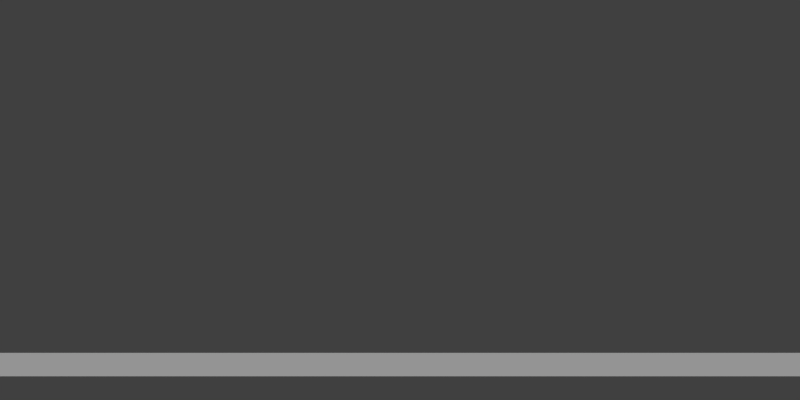 # Source: main.blend  (saved by Blender 2.65.0; exported with 4.5.12 LTS)
import bpy
from mathutils import Matrix  # noqa: F401  (used for matrix-valued properties, if any)

bpy.ops.wm.read_factory_settings(use_empty=True)
scene = bpy.context.scene
scene.name = 'main'

# ---- collections
col_collection_1 = bpy.data.collections.new('Collection 1'); scene.collection.children.link(col_collection_1)
col_collection_2 = bpy.data.collections.new('Collection 2'); scene.collection.children.link(col_collection_2)
col_collection_2.hide_render = True
col_collection_2.hide_viewport = True
col_collection_3 = bpy.data.collections.new('Collection 3'); scene.collection.children.link(col_collection_3)
col_collection_3.hide_render = True
col_collection_3.hide_viewport = True

# ---- materials (node trees are filled in below, after node groups)
mat_white = bpy.data.materials.new('white')
mat_white.alpha_threshold = 0.0
mat_white.use_transparent_shadow = False
mat_white.roughness = 0.5
mat_white.specular_intensity = 0.0
mat_white.line_color = (0.0, 0.0, 0.0, 1.0)
mat_material_001 = bpy.data.materials.new('Material.001')
mat_material_001.alpha_threshold = 0.0
mat_material_001.use_transparent_shadow = False
mat_material_001.diffuse_color = (0.2395, 0.1811, 0.1102, 1.0)
mat_material_001.roughness = 0.5
mat_material_001.specular_intensity = 0.0
mat_material_001.line_color = (0.0, 0.0, 0.0, 1.0)
mat_material_002 = bpy.data.materials.new('Material.002')
mat_material_002.alpha_threshold = 0.0
mat_material_002.use_transparent_shadow = False
mat_material_002.diffuse_color = (0.8, 0.0, 0.0, 1.0)
mat_material_002.roughness = 0.5
mat_material_002.line_color = (0.0, 0.0, 0.0, 1.0)

# ---- material node trees

# ---- world
world_world = bpy.data.worlds.new('World'); scene.world = world_world
world_world.color = (0.05088, 0.05088, 0.05088)
world_world.use_sun_shadow = False
world_world.sun_shadow_jitter_overblur = 0.0
world_world.cycles.sampling_method = 'MANUAL'
world_world.cycles.sample_map_resolution = 256

# ---- cameras
cam_camera_001 = bpy.data.cameras.new('Camera.001')
cam_camera_001.clip_end = 100.0
cam_camera_001.lens = 100.0
cam_camera_001.sensor_width = 35.0
cam_camera_001.sensor_height = 18.0
cam_camera_001.dof.focus_distance = 0.0
cam_camera_001.dof.aperture_fstop = 128.0

# ---- lights
light_hemi = bpy.data.lights.new('Hemi', 'SUN')
light_hemi.transmission_factor = 0.0
light_hemi.angle = 0.1993
light_hemi.energy = 1.0
light_hemi.shadow_buffer_clip_start = 0.5
light_hemi.shadow_soft_size = 0.1
light_hemi.shadow_cascade_max_distance = 1000.0
light_hemi.cycles.use_multiple_importance_sampling = False

# ---- meshes
me_plane_003 = bpy.data.meshes.new('Plane.003')
me_plane_003.from_pydata([(3.0, -1.0, 0.0), (-3.0, -1.0, 0.0), (3.0, 1.0, 0.0), (-3.0, 1.0, 0.0)], [], [(1, 0, 2, 3)])
me_plane_003.materials.append(mat_white)
me_plane_003.use_remesh_preserve_volume = False
me_plane_003.use_remesh_preserve_attributes = False
me_plane_003.use_mirror_vertex_groups = False
me_plane_003.update()
me_plane = bpy.data.meshes.new('Plane')
me_plane.from_pydata([(-0.55, -1.0, 0.0), (-1.0, -1.0, 0.0), (-0.55, 1.1, 7.55e-09), (-1.0, 1.1, 7.55e-09), (-0.55, 2.0, 7.55e-08), (-1.0, 2.0, 7.55e-08), (0.55, 1.1, 7.55e-09), (0.55, 2.0, 7.55e-08), (1.0, 1.1, 7.55e-09), (1.0, 2.0, 7.55e-08), (0.55, -1.0, -1.51e-07), (1.0, -1.0, -1.51e-07), (-0.55, -1.0, -5.0), (-1.0, -1.0, -5.0), (-1.0, 1.1, -5.0), (-0.55, 2.0, -5.0), (-1.0, 2.0, -5.0), (0.55, 2.0, -5.0), (1.0, 1.1, -5.0), (1.0, 2.0, -5.0), (0.55, -1.0, -5.0), (1.0, -1.0, -5.0), (-0.55, 1.1, -5.0), (0.55, 1.1, -5.0), (-0.45, -1.0, 0.05), (-0.45, -1.0, -0.05), (0.45, -1.0, -0.05), (0.45, -1.0, 0.05), (-0.45, 1.0, 0.05), (-0.45, 1.0, -0.05), (0.45, 1.0, -0.05), (0.45, 1.0, 0.05), (-0.45, 0.5, -0.05), (-0.45, 0.0, -0.05), (-0.45, -0.5, -0.05), (-0.45, -0.5, 0.05), (-0.45, 0.0, 0.05), (-0.45, 0.5, 0.05), (0.45, 0.5, -0.05), (0.45, 0.0, -0.05), (0.45, -0.5, -0.05), (0.45, 0.5, 0.05), (0.45, 0.0, 0.05), (0.45, -0.5, 0.05), (-0.55, -1.0, 0.05), (-0.55, -1.0, -0.05), (-0.55, 1.0, 0.05), (-0.55, 1.0, -0.05), (-0.55, 0.5, -0.05), (-0.55, 0.0, -0.05), (-0.55, -0.5, -0.05), (-0.55, -0.5, 0.05), (-0.55, 0.0, 0.05), (-0.55, 0.5, 0.05), (0.55, -1.0, -0.05), (0.55, -1.0, 0.05), (0.55, 1.0, -0.05), (0.55, 1.0, 0.05), (0.55, 0.5, -0.05), (0.55, 0.0, -0.05), (0.55, -0.5, -0.05), (0.55, 0.5, 0.05), (0.55, 0.0, 0.05), (0.55, -0.5, 0.05), (-0.45, 1.1, 0.05), (-0.45, 1.1, -0.05), (0.45, 1.1, -0.05), (0.45, 1.1, 0.05), (-0.55, 1.1, 0.05), (-0.55, 1.1, -0.05), (0.55, 1.1, -0.05), (0.55, 1.1, 0.05)], [], [(1, 0, 2, 3), (3, 2, 4, 5), (4, 2, 6, 7), (7, 6, 8, 9), (8, 6, 10, 11), (8, 18, 21, 11), (4, 15, 17, 7), (1, 13, 14, 3), (9, 19, 18, 8), (5, 16, 15, 4), (7, 17, 19, 9), (3, 14, 16, 5), (0, 12, 13, 1), (11, 21, 20, 10), (12, 0, 10, 20), (20, 23, 22, 12), (20, 21, 18, 23), (22, 14, 13, 12), (17, 15, 22, 23), (15, 16, 14, 22), (18, 19, 17, 23), (34, 25, 45, 50), (35, 36, 52, 51), (27, 26, 54, 55), (37, 28, 46, 53), (24, 35, 51, 44), (46, 28, 64, 68), (32, 33, 49, 48), (30, 29, 65, 66), (29, 32, 48, 47), (25, 24, 44, 45), (33, 34, 50, 49), (52, 49, 50, 51), (31, 41, 61, 57), (43, 27, 55, 63), (40, 39, 59, 60), (53, 48, 49, 52), (46, 47, 48, 53), (51, 50, 45, 44), (36, 37, 53, 52), (60, 63, 55, 54), (56, 57, 61, 58), (58, 61, 62, 59), (59, 62, 63, 60), (41, 42, 62, 61), (42, 43, 63, 62), (26, 40, 60, 54), (38, 30, 56, 58), (39, 38, 58, 59), (47, 46, 68, 69), (67, 66, 65, 64), (64, 65, 69, 68), (66, 67, 71, 70), (28, 31, 67, 64), (31, 57, 71, 67), (56, 30, 66, 70), (57, 56, 70, 71), (29, 47, 69, 65), (43, 40, 26, 27), (40, 43, 42, 39), (39, 42, 41, 38), (38, 41, 31, 30), (28, 29, 30, 31), (37, 32, 29, 28), (36, 33, 32, 37), (35, 34, 33, 36), (34, 35, 24, 25)])
me_plane.materials.append(mat_white)
me_plane.use_remesh_preserve_volume = False
me_plane.use_remesh_preserve_attributes = False
me_plane.use_mirror_vertex_groups = False
me_plane.update()
me_cube_001 = bpy.data.meshes.new('Cube.001')
me_cube_001.from_pydata([(-0.9, -0.025, -1.0), (-0.9, 0.025, -1.0), (-2.98e-08, 0.025, -1.0), (-2.98e-08, -0.025, -1.0), (-0.9, -0.025, 1.0), (-0.9, 0.025, 1.0), (-2.98e-08, 0.025, 1.0), (-2.98e-08, -0.025, 1.0), (-0.9, 0.025, 0.5), (-0.9, 0.025, 0.0), (-0.9, 0.025, -0.5), (-0.9, -0.025, -0.5), (-0.9, -0.025, 0.0), (-0.9, -0.025, 0.5), (-2.98e-08, 0.025, 0.5), (-2.98e-08, 0.025, 0.0), (-2.98e-08, 0.025, -0.5), (-2.98e-08, -0.025, 0.5), (-2.98e-08, -0.025, 0.0), (-2.98e-08, -0.025, -0.5), (-0.837, -0.1191, -0.001532), (-0.8485, -0.1093, -0.001532), (-0.8173, -0.1023, -0.001532), (-0.7418, -0.002651, -0.001532), (-0.7418, -0.1191, 0.09362), (-0.7418, -0.1093, 0.1051), (-0.7418, -0.1023, 0.0739), (-0.6467, -0.1191, -0.001532), (-0.6352, -0.1093, -0.001532), (-0.6664, -0.1023, -0.001532), (-0.7418, -0.1191, -0.09668), (-0.7418, -0.1093, -0.1082), (-0.7418, -0.1023, -0.07696), (-0.7418, -0.1353, -0.001532)], [], [(11, 10, 1, 0), (10, 16, 2, 1), (16, 19, 3, 2), (19, 11, 0, 3), (0, 1, 2, 3), (7, 6, 5, 4), (4, 5, 8, 13), (13, 8, 9, 12), (12, 9, 10, 11), (5, 6, 14, 8), (8, 14, 15, 9), (9, 15, 16, 10), (6, 7, 17, 14), (14, 17, 18, 15), (15, 18, 19, 16), (7, 4, 13, 17), (17, 13, 12, 18), (18, 12, 11, 19), (21, 20, 24, 25), (22, 21, 25, 26), (25, 24, 27, 28), (26, 25, 28, 29), (28, 27, 30, 31), (29, 28, 31, 32), (23, 22, 26), (20, 33, 24), (23, 26, 29), (24, 33, 27), (23, 29, 32), (27, 33, 30), (23, 32, 22), (30, 33, 20), (31, 30, 20, 21), (32, 31, 21, 22)])
me_cube_001.materials.append(mat_material_001)
me_cube_001.use_remesh_preserve_volume = False
me_cube_001.use_remesh_preserve_attributes = False
me_cube_001.use_mirror_vertex_groups = False
me_cube_001.update()
me_plane_004 = bpy.data.meshes.new('Plane.004')
me_plane_004.from_pydata([(0.1188, -0.2229, 1.704), (-0.1188, -0.2229, 1.704), (0.1188, 0.2229, 1.704), (-0.1188, 0.2229, 1.704), (0.0763, -0.09607, 1.722), (-0.0763, -0.09607, 1.722), (0.0763, 0.09607, 1.722), (-0.0763, 0.09607, 1.722), (0.04925, -0.08644, 1.939), (-0.04925, -0.08644, 1.939), (0.04925, 0.08644, 1.939), (-0.04925, 0.08644, 1.939), (0.1985, -0.2229, 1.729), (-0.1985, -0.2229, 1.729), (0.1985, 0.2229, 1.729), (-0.1985, 0.2229, 1.729), (0.0349, 0.04722, 0.6599), (0.03336, -0.04668, 0.662), (0.1195, -0.04722, 0.6994), (0.1211, 0.04668, 0.6972), (0.03915, 0.02177, 0.3269), (0.03743, -0.05609, 0.3261), (0.1153, -0.05781, 0.3261), (0.117, 0.02004, 0.3269), (0.0505, 0.02615, 0.06822), (0.04929, -0.02502, 0.08742), (0.1039, -0.02615, 0.08784), (0.1051, 0.02502, 0.06864), (0.04494, -0.03138, 0.003046), (0.04348, -0.0565, 0.06411), (0.1095, -0.05705, 0.06546), (0.111, -0.03194, 0.004396), (0.04494, -0.2256, 0.0005097), (0.04348, -0.2256, 0.06653), (0.1095, -0.2256, 0.06799), (0.111, -0.2256, 0.001969), (0.1512, 0.05089, 1.329), (0.151, -0.05489, 1.329), (0.2082, -0.0552, 1.418), (0.2084, 0.05059, 1.418), (0.2101, 0.02562, 1.199), (0.2113, -0.0259, 1.195), (0.2616, -0.02562, 1.207), (0.2603, 0.0259, 1.211), (0.239, 0.02541, 0.6067), (0.24, -0.02623, 0.6091), (0.2916, -0.02541, 0.6066), (0.2906, 0.02623, 0.6043), (0.2522, 0.06925, 0.9163), (0.2534, 0.01757, 0.9161), (0.305, 0.01875, 0.9188), (0.3038, 0.07043, 0.919), (0.2269, 0.03731, 0.4817), (0.2278, -0.02576, 0.4786), (0.2909, -0.02475, 0.4755), (0.29, 0.03832, 0.4786), (-0.1201, 0.04771, 0.6968), (-0.03394, 0.04618, 0.6595), (-0.03431, -0.04771, 0.6625), (-0.1205, -0.04618, 0.6998), (-0.1162, 0.02091, 0.3269), (-0.03828, 0.02091, 0.3269), (-0.03828, -0.05696, 0.3261), (-0.1162, -0.05696, 0.3261), (-0.1046, 0.02559, 0.06843), (-0.04989, 0.02559, 0.06843), (-0.04989, -0.02559, 0.08763), (-0.1046, -0.02559, 0.08763), (-0.1102, -0.03166, 0.003713), (-0.0442, -0.03166, 0.003713), (-0.0442, -0.05678, 0.06479), (-0.1102, -0.05678, 0.06479), (-0.1102, -0.2256, 0.001231), (-0.0442, -0.2256, 0.001231), (-0.0442, -0.2256, 0.06727), (-0.1102, -0.2256, 0.06727), (0.06047, -0.06047, 1.504), (-0.06047, -0.06047, 1.504), (-0.06047, 0.06047, 1.504), (0.06047, 0.06047, 1.504), (-0.151, -0.05489, 1.329), (-0.1512, 0.05089, 1.329), (-0.2084, 0.05059, 1.418), (-0.2082, -0.0552, 1.418), (-0.2113, -0.0259, 1.195), (-0.2101, 0.02562, 1.199), (-0.2603, 0.0259, 1.211), (-0.2616, -0.02562, 1.207), (-0.24, -0.02623, 0.6091), (-0.239, 0.02541, 0.6067), (-0.2906, 0.02623, 0.6043), (-0.2916, -0.02541, 0.6066), (0.06047, -0.06047, 1.805), (-0.06047, -0.06047, 1.805), (-0.06047, 0.06047, 1.805), (0.06047, 0.06047, 1.805), (-0.2534, 0.01757, 0.9161), (-0.2522, 0.06925, 0.9163), (-0.3038, 0.07043, 0.919), (-0.305, 0.01875, 0.9188), (0.09571, -0.1141, 1.053), (-0.09571, -0.1141, 1.053), (-0.09571, 0.07727, 1.053), (0.09571, 0.07727, 1.053), (-0.2278, -0.02576, 0.4786), (-0.2269, 0.03731, 0.4817), (-0.29, 0.03832, 0.4786), (-0.2909, -0.02475, 0.4755), (0.106, -0.1157, 1.198), (-0.106, -0.1157, 1.198), (-0.106, 0.09582, 1.185), (0.106, 0.09582, 1.185), (0.0331, 0.04192, 0.5962), (0.03111, -0.0482, 0.6008), (0.1213, -0.05019, 0.6009), (0.1233, 0.03992, 0.5963), (0.0347, 0.03659, 0.5246), (0.03277, -0.05026, 0.529), (0.1197, -0.05218, 0.5291), (0.1217, 0.03467, 0.5247), (0.03622, 0.0315, 0.4561), (0.03437, -0.05224, 0.4604), (0.1182, -0.05409, 0.4605), (0.1201, 0.02965, 0.4562), (0.0377, 0.02656, 0.3896), (0.03592, -0.05416, 0.3937), (0.1167, -0.05595, 0.3938), (0.1185, 0.02477, 0.3897), (0.04264, 0.02357, 0.2527), (0.04108, -0.04697, 0.2476), (0.1118, -0.04853, 0.2475), (0.1134, 0.02201, 0.2526), (0.04544, 0.0251, 0.1911), (0.04401, -0.03972, 0.1864), (0.109, -0.04116, 0.1863), (0.1104, 0.02366, 0.191), (0.04804, 0.02651, 0.1342), (0.04672, -0.03302, 0.1299), (0.1064, -0.03434, 0.1298), (0.1077, 0.02519, 0.1341), (0.04791, 0.0009821, 0.0359), (0.04659, -0.04119, 0.07849), (0.1065, -0.04212, 0.07943), (0.1079, 4.996e-05, 0.03684), (0.04494, -0.1047, 0.0005097), (0.04348, -0.1047, 0.06653), (0.1095, -0.1047, 0.06799), (0.111, -0.1047, 0.001969), (0.04494, -0.1651, 0.0005097), (0.04348, -0.1651, 0.06653), (0.1095, -0.1651, 0.06799), (0.111, -0.1651, 0.001969), (0.1182, 0.07715, 1.287), (0.1163, -0.07996, 1.287), (0.0993, -0.07975, 1.444), (0.1012, 0.07735, 1.444), (0.1654, 0.03969, 1.286), (0.1658, -0.04221, 1.285), (0.2436, -0.0421, 1.311), (0.2432, 0.03981, 1.311), (0.1898, 0.03229, 1.238), (0.1901, -0.0335, 1.237), (0.2526, -0.03341, 1.257), (0.2523, 0.03238, 1.258), (0.2503, 0.06289, 0.8707), (0.2515, 0.0117, 0.8779), (0.3031, 0.01254, 0.8756), (0.3019, 0.06372, 0.8684), (0.2484, 0.0566, 0.8263), (0.2496, 0.005418, 0.8335), (0.3012, 0.006256, 0.8312), (0.3, 0.05744, 0.824), (0.2465, 0.05032, 0.7819), (0.2477, -0.0008681, 0.7891), (0.2993, -2.973e-05, 0.7868), (0.2981, 0.05115, 0.7796), (0.2446, 0.04403, 0.7375), (0.2458, -0.007154, 0.7447), (0.2974, -0.006315, 0.7423), (0.2962, 0.04487, 0.7352), (0.2427, 0.03774, 0.6931), (0.2439, -0.01344, 0.7003), (0.2955, -0.0126, 0.6979), (0.2943, 0.03858, 0.6907), (0.2408, 0.03146, 0.6487), (0.242, -0.01973, 0.6559), (0.2936, -0.01889, 0.6535), (0.2924, 0.0323, 0.6463), (0.06047, -0.06047, 1.604), (-0.06047, -0.06047, 1.604), (-0.06047, 0.06047, 1.604), (0.06047, 0.06047, 1.604), (0.06047, -0.06047, 1.705), (-0.06047, -0.06047, 1.705), (-0.06047, 0.06047, 1.705), (0.06047, 0.06047, 1.705), (0.245, 0.06183, 0.9651), (0.2469, 0.01072, 0.9575), (0.298, 0.01151, 0.9653), (0.2961, 0.06261, 0.9728), (0.2378, 0.05449, 1.013), (0.2398, 0.003389, 1.005), (0.2909, 0.004173, 1.013), (0.2889, 0.05528, 1.02), (0.2307, 0.04716, 1.06), (0.2326, -0.003944, 1.053), (0.2837, -0.00316, 1.06), (0.2818, 0.04794, 1.068), (0.2236, 0.03983, 1.108), (0.2255, -0.01128, 1.1), (0.2766, -0.01049, 1.108), (0.2747, 0.04061, 1.116), (0.2164, 0.03249, 1.156), (0.2184, -0.01861, 1.148), (0.2695, -0.01783, 1.156), (0.2675, 0.03328, 1.163), (0.08368, -0.09197, 0.8847), (-0.08368, -0.09197, 0.8847), (-0.08368, 0.07507, 0.8949), (0.08368, 0.07507, 0.8949), (0.2355, 0.02892, 0.5716), (0.2363, -0.02609, 0.5689), (0.2913, -0.02521, 0.5662), (0.2905, 0.0298, 0.5689), (0.2314, 0.03299, 0.528), (0.2322, -0.02593, 0.525), (0.2911, -0.02499, 0.5221), (0.2903, 0.03394, 0.5251), (-0.1223, 0.04093, 0.5963), (-0.03209, 0.04093, 0.5963), (-0.03209, -0.0492, 0.6009), (-0.1223, -0.0492, 0.6009), (-0.1207, 0.03564, 0.5247), (-0.03372, 0.03564, 0.5247), (-0.03372, -0.05123, 0.5291), (-0.1207, -0.05123, 0.5291), (-0.1192, 0.03059, 0.4562), (-0.03528, 0.03059, 0.4562), (-0.03528, -0.05318, 0.4604), (-0.1192, -0.05318, 0.4604), (-0.1176, 0.02567, 0.3896), (-0.0368, 0.02567, 0.3896), (-0.0368, -0.05506, 0.3937), (-0.1176, -0.05506, 0.3937), (-0.1126, 0.0228, 0.2527), (-0.04185, 0.0228, 0.2527), (-0.04185, -0.04776, 0.2476), (-0.1126, -0.04776, 0.2476), (-0.1097, 0.02439, 0.1911), (-0.04472, 0.02439, 0.1911), (-0.04472, -0.04045, 0.1864), (-0.1097, -0.04045, 0.1864), (-0.1071, 0.02586, 0.1341), (-0.04737, 0.02586, 0.1341), (-0.04737, -0.03369, 0.1298), (-0.1071, -0.03369, 0.1298), (-0.1072, 0.0005212, 0.03636), (-0.04724, 0.0005212, 0.03636), (-0.04724, -0.04166, 0.07897), (-0.1072, -0.04166, 0.07897), (-0.1102, -0.1047, 0.001231), (-0.0442, -0.1047, 0.001231), (-0.0442, -0.1047, 0.06727), (-0.1102, -0.1047, 0.06727), (-0.1102, -0.1651, 0.001231), (-0.0442, -0.1651, 0.001231), (-0.0442, -0.1651, 0.06727), (-0.1102, -0.1651, 0.06727), (-0.1163, -0.07996, 1.287), (-0.1182, 0.07715, 1.287), (-0.1012, 0.07735, 1.444), (-0.0993, -0.07975, 1.444), (-0.1658, -0.04221, 1.285), (-0.1654, 0.03969, 1.286), (-0.2432, 0.03981, 1.311), (-0.2436, -0.0421, 1.311), (-0.1901, -0.0335, 1.237), (-0.1898, 0.03229, 1.238), (-0.2523, 0.03238, 1.258), (-0.2526, -0.03341, 1.257), (-0.2515, 0.0117, 0.8779), (-0.2503, 0.06289, 0.8707), (-0.3019, 0.06372, 0.8684), (-0.3031, 0.01254, 0.8756), (-0.2496, 0.005418, 0.8335), (-0.2484, 0.0566, 0.8263), (-0.3, 0.05744, 0.824), (-0.3012, 0.006256, 0.8312), (-0.2477, -0.0008681, 0.7891), (-0.2465, 0.05032, 0.7819), (-0.2981, 0.05115, 0.7796), (-0.2993, -2.973e-05, 0.7868), (-0.2458, -0.007154, 0.7447), (-0.2446, 0.04403, 0.7375), (-0.2962, 0.04487, 0.7352), (-0.2974, -0.006315, 0.7423), (-0.2439, -0.01344, 0.7003), (-0.2427, 0.03774, 0.6931), (-0.2943, 0.03858, 0.6907), (-0.2955, -0.0126, 0.6979), (-0.242, -0.01973, 0.6559), (-0.2408, 0.03146, 0.6487), (-0.2924, 0.0323, 0.6463), (-0.2936, -0.01889, 0.6535), (-0.2469, 0.01072, 0.9575), (-0.245, 0.06183, 0.9651), (-0.2961, 0.06261, 0.9728), (-0.298, 0.01151, 0.9653), (-0.2398, 0.003389, 1.005), (-0.2378, 0.05449, 1.013), (-0.2889, 0.05528, 1.02), (-0.2909, 0.004173, 1.013), (-0.2326, -0.003944, 1.053), (-0.2307, 0.04716, 1.06), (-0.2818, 0.04794, 1.068), (-0.2837, -0.00316, 1.06), (-0.2255, -0.01128, 1.1), (-0.2236, 0.03983, 1.108), (-0.2747, 0.04061, 1.116), (-0.2766, -0.01049, 1.108), (-0.2184, -0.01861, 1.148), (-0.2164, 0.03249, 1.156), (-0.2675, 0.03328, 1.163), (-0.2695, -0.01783, 1.156), (-0.2363, -0.02609, 0.5689), (-0.2355, 0.02892, 0.5716), (-0.2905, 0.0298, 0.5689), (-0.2913, -0.02521, 0.5662), (-0.2322, -0.02593, 0.525), (-0.2314, 0.03299, 0.528), (-0.2903, 0.03394, 0.5251), (-0.2911, -0.02499, 0.5221), (0.2327, -0.0825, 0.5516), (0.2327, -0.03443, 0.5222), (0.2277, -0.03443, 0.5222), (0.2277, -0.0825, 0.5516), (0.2327, -0.1102, 0.5062), (0.2327, -0.06215, 0.4768), (0.2277, -0.06215, 0.4768), (0.2277, -0.1102, 0.5062), (0.2153, -0.04619, 0.5434), (0.226, 0.05876, 0.6097), (0.247, 0.05755, 0.6082), (0.2363, -0.0474, 0.5419), (0.2134, -0.01146, 0.4888), (0.2241, 0.09349, 0.5551), (0.2451, 0.09228, 0.5536), (0.2344, -0.01267, 0.4873), (0.202, -0.06897, 0.5396), (0.202, -0.01263, 0.5396), (0.2584, -0.01263, 0.5396), (0.2584, -0.06897, 0.5396), (0.202, -0.06897, 0.4864), (0.202, -0.01263, 0.4864), (0.2584, -0.01263, 0.4864), (0.2584, -0.06897, 0.4864), (0.242, -0.02486, 0.4063), (0.242, -0.04572, 0.4063), (0.2211, -0.04572, 0.4063), (0.2211, -0.02486, 0.4063), (0.242, -0.02486, 0.2114), (0.242, -0.04572, 0.2114), (0.2211, -0.04572, 0.2114), (0.2211, -0.02486, 0.2114), (0.1877, -0.08854, 0.4847), (0.1877, -0.003135, 0.4847), (0.2731, -0.003135, 0.4847), (0.2731, -0.08854, 0.4847), (0.1877, -0.08854, 0.4041), (0.1877, -0.003135, 0.4041), (0.2731, -0.003135, 0.4041), (0.2731, -0.08854, 0.4041), (0.2482, -0.04691, 0.426), (0.2482, -0.08251, 0.426), (0.2126, -0.08251, 0.426), (0.2126, -0.04691, 0.426), (0.2482, -0.04691, 0.1868), (0.2482, -0.08251, 0.1868), (0.2126, -0.08251, 0.1868), (0.2126, -0.04691, 0.1868)], [], [(1, 3, 15, 13), (4, 6, 10, 8), (0, 2, 6, 4), (3, 1, 5, 7), (1, 0, 4, 5), (2, 3, 7, 6), (9, 8, 10, 11), (7, 5, 9, 11), (5, 4, 8, 9), (6, 7, 11, 10), (2, 0, 12, 14), (122, 123, 119, 118), (219, 16, 218), (216, 217, 58), (218, 16, 57), (108, 111, 152, 153), (121, 122, 118, 117), (17, 58, 57), (120, 121, 117, 116), (18, 216, 17), (154, 108, 153), (17, 216, 58), (56, 218, 57), (119, 116, 112, 115), (219, 19, 16), (118, 119, 115, 114), (16, 17, 57), (117, 118, 114, 113), (116, 117, 113, 112), (217, 59, 58), (115, 112, 16, 19), (114, 115, 19, 18), (113, 114, 18, 17), (112, 113, 17, 16), (268, 269, 110, 109), (111, 155, 152), (217, 218, 56, 59), (111, 108, 100, 103), (110, 111, 103, 102), (109, 110, 102, 101), (19, 219, 216, 18), (76, 77, 271, 154), (269, 270, 110), (108, 109, 101, 100), (107, 106, 105, 104), (270, 78, 79, 155), (95, 94, 93, 92), (72, 73, 74, 75), (271, 268, 109), (55, 54, 53, 52), (32, 33, 34, 35), (154, 271, 109, 108), (110, 270, 155, 111), (79, 76, 154, 155), (77, 78, 270, 271), (123, 120, 116, 119), (124, 125, 121, 120), (125, 126, 122, 121), (126, 127, 123, 122), (127, 124, 120, 123), (20, 21, 125, 124), (21, 22, 126, 125), (22, 23, 127, 126), (23, 20, 124, 127), (128, 129, 21, 20), (129, 130, 22, 21), (130, 131, 23, 22), (131, 128, 20, 23), (132, 133, 129, 128), (133, 134, 130, 129), (134, 135, 131, 130), (135, 132, 128, 131), (136, 137, 133, 132), (137, 138, 134, 133), (138, 139, 135, 134), (139, 136, 132, 135), (24, 25, 137, 136), (25, 26, 138, 137), (26, 27, 139, 138), (27, 24, 136, 139), (140, 141, 25, 24), (141, 142, 26, 25), (142, 143, 27, 26), (143, 140, 24, 27), (28, 29, 141, 140), (29, 30, 142, 141), (30, 31, 143, 142), (31, 28, 140, 143), (144, 145, 29, 28), (145, 146, 30, 29), (146, 147, 31, 30), (147, 144, 28, 31), (148, 149, 145, 144), (149, 150, 146, 145), (150, 151, 147, 146), (151, 148, 144, 147), (32, 33, 149, 148), (33, 34, 150, 149), (34, 35, 151, 150), (35, 32, 148, 151), (36, 37, 153, 152), (37, 38, 154, 153), (38, 39, 155, 154), (39, 36, 152, 155), (156, 157, 37, 36), (157, 158, 38, 37), (158, 159, 39, 38), (159, 156, 36, 39), (160, 161, 157, 156), (161, 162, 158, 157), (162, 163, 159, 158), (163, 160, 156, 159), (40, 41, 161, 160), (41, 42, 162, 161), (42, 43, 163, 162), (43, 40, 160, 163), (164, 165, 49, 48), (165, 166, 50, 49), (166, 167, 51, 50), (167, 164, 48, 51), (168, 169, 165, 164), (169, 170, 166, 165), (170, 171, 167, 166), (171, 168, 164, 167), (172, 173, 169, 168), (173, 174, 170, 169), (174, 175, 171, 170), (175, 172, 168, 171), (176, 177, 173, 172), (177, 178, 174, 173), (178, 179, 175, 174), (179, 176, 172, 175), (180, 181, 177, 176), (181, 182, 178, 177), (182, 183, 179, 178), (183, 180, 176, 179), (184, 185, 181, 180), (185, 186, 182, 181), (186, 187, 183, 182), (187, 184, 180, 183), (44, 45, 185, 184), (45, 46, 186, 185), (46, 47, 187, 186), (47, 44, 184, 187), (188, 189, 77, 76), (189, 190, 78, 77), (190, 191, 79, 78), (191, 188, 76, 79), (192, 193, 189, 188), (193, 194, 190, 189), (194, 195, 191, 190), (195, 192, 188, 191), (92, 93, 193, 192), (93, 94, 194, 193), (94, 95, 195, 194), (95, 92, 192, 195), (48, 49, 197, 196), (49, 50, 198, 197), (50, 51, 199, 198), (51, 48, 196, 199), (196, 197, 201, 200), (197, 198, 202, 201), (198, 199, 203, 202), (199, 196, 200, 203), (200, 201, 205, 204), (201, 202, 206, 205), (202, 203, 207, 206), (203, 200, 204, 207), (204, 205, 209, 208), (205, 206, 210, 209), (206, 207, 211, 210), (207, 204, 208, 211), (208, 209, 213, 212), (209, 210, 214, 213), (210, 211, 215, 214), (211, 208, 212, 215), (212, 213, 41, 40), (213, 214, 42, 41), (214, 215, 43, 42), (215, 212, 40, 43), (100, 101, 217, 216), (101, 102, 218, 217), (102, 103, 219, 218), (103, 100, 216, 219), (220, 221, 45, 44), (221, 222, 46, 45), (222, 223, 47, 46), (223, 220, 44, 47), (224, 225, 221, 220), (225, 226, 222, 221), (226, 227, 223, 222), (227, 224, 220, 223), (52, 53, 225, 224), (53, 54, 226, 225), (54, 55, 227, 226), (55, 52, 224, 227), (56, 57, 229, 228), (57, 58, 230, 229), (58, 59, 231, 230), (59, 56, 228, 231), (228, 229, 233, 232), (229, 230, 234, 233), (230, 231, 235, 234), (231, 228, 232, 235), (232, 233, 237, 236), (233, 234, 238, 237), (234, 235, 239, 238), (235, 232, 236, 239), (236, 237, 241, 240), (237, 238, 242, 241), (238, 239, 243, 242), (239, 236, 240, 243), (240, 241, 61, 60), (241, 242, 62, 61), (242, 243, 63, 62), (243, 240, 60, 63), (60, 61, 245, 244), (61, 62, 246, 245), (62, 63, 247, 246), (63, 60, 244, 247), (244, 245, 249, 248), (245, 246, 250, 249), (246, 247, 251, 250), (247, 244, 248, 251), (248, 249, 253, 252), (249, 250, 254, 253), (250, 251, 255, 254), (251, 248, 252, 255), (252, 253, 65, 64), (253, 254, 66, 65), (254, 255, 67, 66), (255, 252, 64, 67), (64, 65, 257, 256), (65, 66, 258, 257), (66, 67, 259, 258), (67, 64, 256, 259), (256, 257, 69, 68), (257, 258, 70, 69), (258, 259, 71, 70), (259, 256, 68, 71), (68, 69, 261, 260), (69, 70, 262, 261), (70, 71, 263, 262), (71, 68, 260, 263), (260, 261, 265, 264), (261, 262, 266, 265), (262, 263, 267, 266), (263, 260, 264, 267), (264, 265, 73, 72), (265, 266, 74, 73), (266, 267, 75, 74), (267, 264, 72, 75), (80, 81, 269, 268), (81, 82, 270, 269), (82, 83, 271, 270), (83, 80, 268, 271), (272, 273, 81, 80), (273, 274, 82, 81), (274, 275, 83, 82), (275, 272, 80, 83), (276, 277, 273, 272), (277, 278, 274, 273), (278, 279, 275, 274), (279, 276, 272, 275), (84, 85, 277, 276), (85, 86, 278, 277), (86, 87, 279, 278), (87, 84, 276, 279), (280, 281, 97, 96), (281, 282, 98, 97), (282, 283, 99, 98), (283, 280, 96, 99), (284, 285, 281, 280), (285, 286, 282, 281), (286, 287, 283, 282), (287, 284, 280, 283), (288, 289, 285, 284), (289, 290, 286, 285), (290, 291, 287, 286), (291, 288, 284, 287), (292, 293, 289, 288), (293, 294, 290, 289), (294, 295, 291, 290), (295, 292, 288, 291), (296, 297, 293, 292), (297, 298, 294, 293), (298, 299, 295, 294), (299, 296, 292, 295), (300, 301, 297, 296), (301, 302, 298, 297), (302, 303, 299, 298), (303, 300, 296, 299), (88, 89, 301, 300), (89, 90, 302, 301), (90, 91, 303, 302), (91, 88, 300, 303), (96, 97, 305, 304), (97, 98, 306, 305), (98, 99, 307, 306), (99, 96, 304, 307), (304, 305, 309, 308), (305, 306, 310, 309), (306, 307, 311, 310), (307, 304, 308, 311), (308, 309, 313, 312), (309, 310, 314, 313), (310, 311, 315, 314), (311, 308, 312, 315), (312, 313, 317, 316), (313, 314, 318, 317), (314, 315, 319, 318), (315, 312, 316, 319), (316, 317, 321, 320), (317, 318, 322, 321), (318, 319, 323, 322), (319, 316, 320, 323), (320, 321, 85, 84), (321, 322, 86, 85), (322, 323, 87, 86), (323, 320, 84, 87), (324, 325, 89, 88), (325, 326, 90, 89), (326, 327, 91, 90), (327, 324, 88, 91), (328, 329, 325, 324), (329, 330, 326, 325), (330, 331, 327, 326), (331, 328, 324, 327), (104, 105, 329, 328), (105, 106, 330, 329), (106, 107, 331, 330), (107, 104, 328, 331), (336, 337, 333, 332), (337, 338, 334, 333), (338, 339, 335, 334), (339, 336, 332, 335), (332, 333, 334, 335), (339, 338, 337, 336), (344, 345, 341, 340), (345, 346, 342, 341), (346, 347, 343, 342), (347, 344, 340, 343), (340, 341, 342, 343), (347, 346, 345, 344), (352, 353, 349, 348), (353, 354, 350, 349), (354, 355, 351, 350), (355, 352, 348, 351), (348, 349, 350, 351), (355, 354, 353, 352), (360, 361, 357, 356), (361, 362, 358, 357), (362, 363, 359, 358), (363, 360, 356, 359), (356, 357, 358, 359), (363, 362, 361, 360), (368, 369, 365, 364), (369, 370, 366, 365), (370, 371, 367, 366), (371, 368, 364, 367), (364, 365, 366, 367), (371, 370, 369, 368), (376, 377, 373, 372), (377, 378, 374, 373), (378, 379, 375, 374), (379, 376, 372, 375), (372, 373, 374, 375), (379, 378, 377, 376)])
me_plane_004.materials.append(mat_material_002)
me_plane_004.use_remesh_preserve_volume = False
me_plane_004.use_remesh_preserve_attributes = False
me_plane_004.use_mirror_vertex_groups = False
me_plane_004.update()
arm_armature = bpy.data.armatures.new('Armature')  # bones are not reproduced

# ---- objects
ob_hemi = bpy.data.objects.new('Hemi', light_hemi)
ob_floor = bpy.data.objects.new('floor', me_plane_003)
ob_camera = bpy.data.objects.new('Camera', cam_camera_001)
ob_game_master = bpy.data.objects.new('game_master', None)
ob_room = bpy.data.objects.new('room', me_plane)
ob_door = bpy.data.objects.new('door', me_cube_001)
ob_proto_character_armature = bpy.data.objects.new('proto_character_armature', arm_armature)
ob_proto_man = bpy.data.objects.new('proto_man', me_plane_004)

# ---- transforms, parenting, visibility, modifiers, constraints
ob_hemi.location = (0.0, 0.0, 5.053)
ob_hemi.lineart.crease_threshold = 0.0
ob_floor.location = (0.0, -1.0, 0.0)
ob_floor.lineart.crease_threshold = 0.0
ob_camera.location = (0.0, -15.0, 1.0)
ob_camera.rotation_euler = (1.571, 0.0, 0.0)
ob_camera.hide_viewport = True
ob_camera.lineart.crease_threshold = 0.0
ob_game_master.location = (8.816, -12.57, 0.0)
ob_game_master.empty_image_offset = (0.0, 0.0)
ob_game_master.lineart.crease_threshold = 0.0
ob_room.location = (0.0, 0.0, 1.0)
ob_room.rotation_euler = (1.571, 0.0, 0.0)
ob_room.lineart.crease_threshold = 0.0
ob_door.location = (0.45, 3.725e-10, 1.0)
ob_door.lineart.crease_threshold = 0.0
ob_proto_character_armature.location = (0.0, 0.0, 0.7914)
ob_proto_character_armature.lineart.crease_threshold = 0.0
ob_proto_man.parent = ob_proto_character_armature
ob_proto_man.matrix_parent_inverse = Matrix(((1.0, 0.0, 0.0, 0.0), (0.0, 1.0, 0.0, 0.0), (0.0, 0.0, 1.0, -0.7914), (0.0, 0.0, 0.0, 1.0)))
ob_proto_man.location = (0.0, 0.0, 5.96e-08)
ob_proto_man.lineart.crease_threshold = 0.0
_vg = ob_proto_man.vertex_groups.new(name='root')
_vg.add([16, 17, 18, 19, 56, 57, 58, 59, 100, 101, 102, 103, 216, 217, 218, 219], 1.0, 'REPLACE')
_vg = ob_proto_man.vertex_groups.new(name='spine')
_vg.add([100, 101, 102, 103, 108, 109, 110, 111], 1.0, 'REPLACE')
_vg = ob_proto_man.vertex_groups.new(name='chest')
_vg.add([108, 109, 110, 111, 152, 153, 154, 155, 268, 269, 270, 271], 1.0, 'REPLACE')
_vg = ob_proto_man.vertex_groups.new(name='shoulder.l')
_vg.add([36, 37, 38, 39, 40, 41, 42, 43, 48, 49, 50, 51, 156, 157, 158, 159, 160, 161, 162, 163, 196, 197, 198, 199, 200, 201, 202, 203, 204, 205, 206, 207, 208, 209, 210, 211, 212, 213, 214, 215], 1.0, 'REPLACE')
_vg = ob_proto_man.vertex_groups.new(name='elbow.l')
_vg.add([44, 45, 46, 47, 164, 165, 166, 167, 168, 169, 170, 171, 172, 173, 174, 175, 176, 177, 178, 179, 180, 181, 182, 183, 184, 185, 186, 187], 1.0, 'REPLACE')
_vg = ob_proto_man.vertex_groups.new(name='hand.l')
_vg.add([44, 45, 46, 47, 52, 53, 54, 55, 220, 221, 222, 223, 224, 225, 226, 227], 1.0, 'REPLACE')
_vg = ob_proto_man.vertex_groups.new(name='gun')
_vg.add([332, 333, 334, 335, 336, 337, 338, 339, 340, 341, 342, 343, 344, 345, 346, 347, 348, 349, 350, 351, 352, 353, 354, 355, 356, 357, 358, 359, 360, 361, 362, 363, 364, 365, 366, 367, 368, 369, 370, 371, 372, 373, 374, 375, 376, 377, 378, 379], 1.0, 'REPLACE')
_vg = ob_proto_man.vertex_groups.new(name='head')
_vg.add([0, 1, 2, 3, 4, 5, 6, 7, 8, 9, 10, 11, 12, 13, 14, 15, 76, 77, 78, 79, 92, 93, 94, 95, 188, 189, 190, 191, 192, 193, 194, 195], 1.0, 'REPLACE')
_vg = ob_proto_man.vertex_groups.new(name='shoulder.r')
_vg.add([80, 81, 82, 83, 84, 85, 86, 87, 96, 97, 98, 99, 272, 273, 274, 275, 276, 277, 278, 279, 304, 305, 306, 307, 308, 309, 310, 311, 312, 313, 314, 315, 316, 317, 318, 319, 320, 321, 322, 323], 1.0, 'REPLACE')
_vg = ob_proto_man.vertex_groups.new(name='elbow.r')
_vg.add([88, 89, 91, 280, 281, 282, 283, 284, 285, 286, 287, 288, 289, 290, 291, 292, 293, 294, 295, 296, 297, 298, 299, 300, 301, 302, 303], 1.0, 'REPLACE')
_vg = ob_proto_man.vertex_groups.new(name='hand.r')
_vg.add([88, 89, 90, 91, 104, 105, 106, 107, 324, 325, 326, 327, 328, 329, 330, 331], 1.0, 'REPLACE')
_vg = ob_proto_man.vertex_groups.new(name='hip.l')
_vg.add([16, 17, 18, 19, 20, 21, 22, 23, 112, 113, 114, 115, 116, 117, 118, 119, 120, 121, 122, 123, 124, 125, 126, 127], 1.0, 'REPLACE')
_vg = ob_proto_man.vertex_groups.new(name='knee.l')
_vg.add([20, 21, 22, 23, 24, 25, 26, 27, 128, 129, 130, 131, 132, 133, 134, 135, 136, 137, 138, 139, 141, 142], 1.0, 'REPLACE')
_vg = ob_proto_man.vertex_groups.new(name='ankle.l')
_vg.add([24, 25, 26, 27, 28, 29, 30, 31, 32, 33, 34, 35, 140, 141, 142, 143, 144, 145, 146, 147, 148, 149, 150, 151], 1.0, 'REPLACE')
_vg = ob_proto_man.vertex_groups.new(name='hip.r')
_vg.add([56, 57, 58, 59, 60, 61, 62, 63, 228, 229, 230, 231, 232, 233, 234, 235, 236, 237, 238, 239, 240, 241, 242, 243], 1.0, 'REPLACE')
_vg = ob_proto_man.vertex_groups.new(name='knee.r')
_vg.add([60, 61, 62, 63, 66, 67, 244, 245, 246, 247, 248, 249, 250, 251, 252, 253, 254, 255], 1.0, 'REPLACE')
_vg = ob_proto_man.vertex_groups.new(name='ankle.r')
_vg.add([64, 65, 66, 67, 68, 69, 70, 71, 72, 73, 74, 75, 256, 257, 258, 259, 260, 261, 262, 263, 264, 265, 266, 267], 1.0, 'REPLACE')
_m = ob_proto_man.modifiers.new('Armature', 'ARMATURE')
_m.object = ob_proto_character_armature
_m.use_deform_preserve_volume = True

# ---- collection membership
col_collection_1.objects.link(ob_hemi)
col_collection_1.objects.link(ob_floor)
col_collection_1.objects.link(ob_camera)
col_collection_1.objects.link(ob_game_master)
col_collection_2.objects.link(ob_room)
col_collection_2.objects.link(ob_door)
col_collection_3.objects.link(ob_proto_character_armature)
col_collection_3.objects.link(ob_proto_man)

# ---- scene / render settings (as saved in the file)
scene.camera = ob_camera
scene.frame_start = 1; scene.frame_end = 250; scene.frame_set(1)
scene.render.engine = 'BLENDER_EEVEE_NEXT'
scene.render.image_settings.color_mode = 'RGB'
scene.render.image_settings.compression = 90
scene.render.resolution_x = 1024
scene.render.resolution_y = 512
scene.render.resolution_percentage = 50
scene.render.dither_intensity = 0.0
scene.render.bake_margin = 2
scene.render.bake_bias = 0.0
scene.cycles.use_denoising = False
scene.cycles.samples = 10
scene.cycles.sampling_pattern = 'TABULATED_SOBOL'
scene.cycles.light_sampling_threshold = 0.0
scene.cycles.use_adaptive_sampling = False
scene.cycles.use_light_tree = False
scene.cycles.blur_glossy = 0.0
scene.cycles.volume_bounces = 1
scene.cycles.pixel_filter_type = 'GAUSSIAN'
scene.cycles.sample_clamp_indirect = 0.0
scene.view_settings.view_transform = 'Standard'
bpy.context.view_layer.update()
